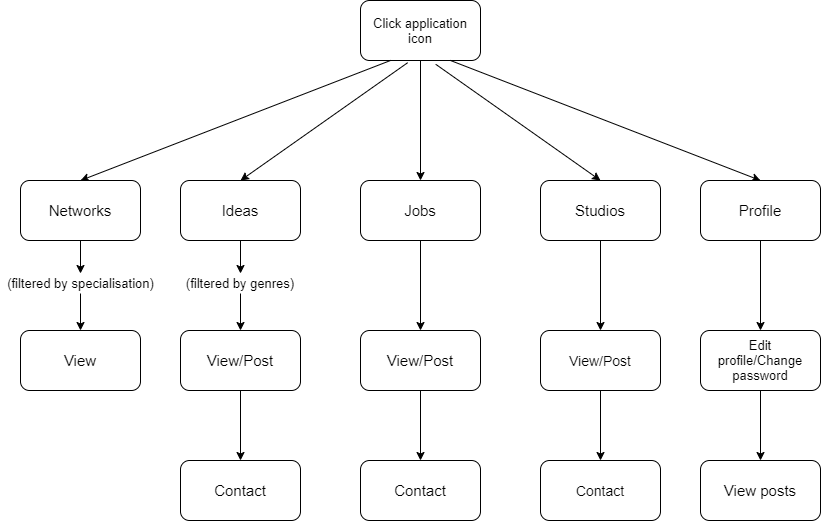

The diagram above was exported from draw.io. Its source (the exported page's mxGraphModel, read from the mxfile embedded in the PNG):
<mxGraphModel dx="1038" dy="607" grid="1" gridSize="10" guides="1" tooltips="1" connect="1" arrows="1" fold="1" page="1" pageScale="1" pageWidth="1100" pageHeight="1700" math="0" shadow="0">
  <root>
    <mxCell id="0" />
    <mxCell id="1" parent="0" />
    <mxCell id="2XLHAMi2q8DK6OE8NgBE-19" style="edgeStyle=orthogonalEdgeStyle;rounded=0;orthogonalLoop=1;jettySize=auto;html=1;entryX=0.5;entryY=0;entryDx=0;entryDy=0;" edge="1" parent="1" source="2XLHAMi2q8DK6OE8NgBE-2" target="2XLHAMi2q8DK6OE8NgBE-18">
      <mxGeometry relative="1" as="geometry" />
    </mxCell>
    <mxCell id="2XLHAMi2q8DK6OE8NgBE-2" value="" style="rounded=1;whiteSpace=wrap;html=1;" vertex="1" parent="1">
      <mxGeometry x="380" y="30" width="120" height="60" as="geometry" />
    </mxCell>
    <mxCell id="2XLHAMi2q8DK6OE8NgBE-3" value="&lt;font style=&quot;font-size: 13px&quot;&gt;Click application icon&lt;/font&gt;" style="text;html=1;strokeColor=none;fillColor=none;align=center;verticalAlign=middle;whiteSpace=wrap;rounded=0;" vertex="1" parent="1">
      <mxGeometry x="390" y="50" width="100" height="20" as="geometry" />
    </mxCell>
    <mxCell id="2XLHAMi2q8DK6OE8NgBE-7" value="" style="endArrow=classic;html=1;exitX=0.25;exitY=1;exitDx=0;exitDy=0;entryX=0.5;entryY=0;entryDx=0;entryDy=0;" edge="1" parent="1" source="2XLHAMi2q8DK6OE8NgBE-2" target="2XLHAMi2q8DK6OE8NgBE-12">
      <mxGeometry width="50" height="50" relative="1" as="geometry">
        <mxPoint x="300" y="180" as="sourcePoint" />
        <mxPoint x="180" y="200" as="targetPoint" />
      </mxGeometry>
    </mxCell>
    <mxCell id="2XLHAMi2q8DK6OE8NgBE-8" value="" style="endArrow=classic;html=1;exitX=0.393;exitY=1.037;exitDx=0;exitDy=0;exitPerimeter=0;entryX=0.5;entryY=0;entryDx=0;entryDy=0;" edge="1" parent="1" source="2XLHAMi2q8DK6OE8NgBE-2" target="2XLHAMi2q8DK6OE8NgBE-13">
      <mxGeometry width="50" height="50" relative="1" as="geometry">
        <mxPoint x="470" y="150" as="sourcePoint" />
        <mxPoint x="250" y="210" as="targetPoint" />
      </mxGeometry>
    </mxCell>
    <mxCell id="2XLHAMi2q8DK6OE8NgBE-9" value="" style="endArrow=classic;html=1;exitX=0.627;exitY=1.063;exitDx=0;exitDy=0;exitPerimeter=0;entryX=0.5;entryY=0;entryDx=0;entryDy=0;" edge="1" parent="1" source="2XLHAMi2q8DK6OE8NgBE-2" target="2XLHAMi2q8DK6OE8NgBE-16">
      <mxGeometry width="50" height="50" relative="1" as="geometry">
        <mxPoint x="510" y="180" as="sourcePoint" />
        <mxPoint x="560" y="200" as="targetPoint" />
      </mxGeometry>
    </mxCell>
    <mxCell id="2XLHAMi2q8DK6OE8NgBE-10" value="" style="endArrow=classic;html=1;exitX=0.75;exitY=1;exitDx=0;exitDy=0;entryX=0.5;entryY=0;entryDx=0;entryDy=0;" edge="1" parent="1" source="2XLHAMi2q8DK6OE8NgBE-2" target="2XLHAMi2q8DK6OE8NgBE-17">
      <mxGeometry width="50" height="50" relative="1" as="geometry">
        <mxPoint x="640" y="160" as="sourcePoint" />
        <mxPoint x="720" y="200" as="targetPoint" />
      </mxGeometry>
    </mxCell>
    <mxCell id="2XLHAMi2q8DK6OE8NgBE-51" style="edgeStyle=orthogonalEdgeStyle;rounded=0;orthogonalLoop=1;jettySize=auto;html=1;" edge="1" parent="1" source="2XLHAMi2q8DK6OE8NgBE-43">
      <mxGeometry relative="1" as="geometry">
        <mxPoint x="100" y="360" as="targetPoint" />
      </mxGeometry>
    </mxCell>
    <mxCell id="2XLHAMi2q8DK6OE8NgBE-12" value="" style="rounded=1;whiteSpace=wrap;html=1;" vertex="1" parent="1">
      <mxGeometry x="40" y="210" width="120" height="60" as="geometry" />
    </mxCell>
    <mxCell id="2XLHAMi2q8DK6OE8NgBE-61" style="edgeStyle=orthogonalEdgeStyle;rounded=0;orthogonalLoop=1;jettySize=auto;html=1;entryX=0.5;entryY=0;entryDx=0;entryDy=0;" edge="1" parent="1" source="2XLHAMi2q8DK6OE8NgBE-13" target="2XLHAMi2q8DK6OE8NgBE-56">
      <mxGeometry relative="1" as="geometry" />
    </mxCell>
    <mxCell id="2XLHAMi2q8DK6OE8NgBE-13" value="" style="rounded=1;whiteSpace=wrap;html=1;" vertex="1" parent="1">
      <mxGeometry x="200" y="210" width="120" height="60" as="geometry" />
    </mxCell>
    <mxCell id="2XLHAMi2q8DK6OE8NgBE-28" style="edgeStyle=orthogonalEdgeStyle;rounded=0;orthogonalLoop=1;jettySize=auto;html=1;" edge="1" parent="1" source="2XLHAMi2q8DK6OE8NgBE-16">
      <mxGeometry relative="1" as="geometry">
        <mxPoint x="620" y="360" as="targetPoint" />
      </mxGeometry>
    </mxCell>
    <mxCell id="2XLHAMi2q8DK6OE8NgBE-16" value="" style="rounded=1;whiteSpace=wrap;html=1;" vertex="1" parent="1">
      <mxGeometry x="560" y="210" width="120" height="60" as="geometry" />
    </mxCell>
    <mxCell id="2XLHAMi2q8DK6OE8NgBE-25" style="edgeStyle=orthogonalEdgeStyle;rounded=0;orthogonalLoop=1;jettySize=auto;html=1;entryX=0.5;entryY=0;entryDx=0;entryDy=0;" edge="1" parent="1" source="2XLHAMi2q8DK6OE8NgBE-17" target="2XLHAMi2q8DK6OE8NgBE-26">
      <mxGeometry relative="1" as="geometry">
        <mxPoint x="780" y="350" as="targetPoint" />
      </mxGeometry>
    </mxCell>
    <mxCell id="2XLHAMi2q8DK6OE8NgBE-17" value="" style="rounded=1;whiteSpace=wrap;html=1;" vertex="1" parent="1">
      <mxGeometry x="720" y="210" width="120" height="60" as="geometry" />
    </mxCell>
    <mxCell id="2XLHAMi2q8DK6OE8NgBE-35" style="edgeStyle=orthogonalEdgeStyle;rounded=0;orthogonalLoop=1;jettySize=auto;html=1;" edge="1" parent="1" source="2XLHAMi2q8DK6OE8NgBE-18">
      <mxGeometry relative="1" as="geometry">
        <mxPoint x="440" y="360" as="targetPoint" />
      </mxGeometry>
    </mxCell>
    <mxCell id="2XLHAMi2q8DK6OE8NgBE-18" value="" style="rounded=1;whiteSpace=wrap;html=1;" vertex="1" parent="1">
      <mxGeometry x="380" y="210" width="120" height="60" as="geometry" />
    </mxCell>
    <mxCell id="2XLHAMi2q8DK6OE8NgBE-20" value="&lt;font style=&quot;font-size: 15px&quot;&gt;Networks&lt;/font&gt;" style="text;html=1;strokeColor=none;fillColor=none;align=center;verticalAlign=middle;whiteSpace=wrap;rounded=0;" vertex="1" parent="1">
      <mxGeometry x="80" y="230" width="40" height="20" as="geometry" />
    </mxCell>
    <mxCell id="2XLHAMi2q8DK6OE8NgBE-21" value="&lt;font style=&quot;font-size: 15px&quot;&gt;Ideas&lt;/font&gt;" style="text;html=1;strokeColor=none;fillColor=none;align=center;verticalAlign=middle;whiteSpace=wrap;rounded=0;" vertex="1" parent="1">
      <mxGeometry x="240" y="230" width="40" height="20" as="geometry" />
    </mxCell>
    <mxCell id="2XLHAMi2q8DK6OE8NgBE-22" value="&lt;font style=&quot;font-size: 15px&quot;&gt;Jobs&lt;/font&gt;" style="text;html=1;strokeColor=none;fillColor=none;align=center;verticalAlign=middle;whiteSpace=wrap;rounded=0;" vertex="1" parent="1">
      <mxGeometry x="420" y="230" width="40" height="20" as="geometry" />
    </mxCell>
    <mxCell id="2XLHAMi2q8DK6OE8NgBE-23" value="&lt;font style=&quot;font-size: 15px&quot;&gt;Studios&lt;/font&gt;" style="text;html=1;strokeColor=none;fillColor=none;align=center;verticalAlign=middle;whiteSpace=wrap;rounded=0;" vertex="1" parent="1">
      <mxGeometry x="600" y="230" width="40" height="20" as="geometry" />
    </mxCell>
    <mxCell id="2XLHAMi2q8DK6OE8NgBE-24" value="&lt;font style=&quot;font-size: 15px&quot;&gt;Profile&lt;/font&gt;" style="text;html=1;strokeColor=none;fillColor=none;align=center;verticalAlign=middle;whiteSpace=wrap;rounded=0;" vertex="1" parent="1">
      <mxGeometry x="760" y="230" width="40" height="20" as="geometry" />
    </mxCell>
    <mxCell id="2XLHAMi2q8DK6OE8NgBE-57" style="edgeStyle=orthogonalEdgeStyle;rounded=0;orthogonalLoop=1;jettySize=auto;html=1;" edge="1" parent="1" source="2XLHAMi2q8DK6OE8NgBE-26">
      <mxGeometry relative="1" as="geometry">
        <mxPoint x="780" y="490" as="targetPoint" />
      </mxGeometry>
    </mxCell>
    <mxCell id="2XLHAMi2q8DK6OE8NgBE-26" value="" style="rounded=1;whiteSpace=wrap;html=1;" vertex="1" parent="1">
      <mxGeometry x="720" y="360" width="120" height="60" as="geometry" />
    </mxCell>
    <mxCell id="2XLHAMi2q8DK6OE8NgBE-27" value="&lt;font style=&quot;font-size: 13px&quot;&gt;Edit profile/Change password&lt;/font&gt;" style="text;html=1;strokeColor=none;fillColor=none;align=center;verticalAlign=middle;whiteSpace=wrap;rounded=0;" vertex="1" parent="1">
      <mxGeometry x="745" y="380" width="70" height="20" as="geometry" />
    </mxCell>
    <mxCell id="2XLHAMi2q8DK6OE8NgBE-32" style="edgeStyle=orthogonalEdgeStyle;rounded=0;orthogonalLoop=1;jettySize=auto;html=1;" edge="1" parent="1" source="2XLHAMi2q8DK6OE8NgBE-29">
      <mxGeometry relative="1" as="geometry">
        <mxPoint x="620" y="490" as="targetPoint" />
      </mxGeometry>
    </mxCell>
    <mxCell id="2XLHAMi2q8DK6OE8NgBE-29" value="" style="rounded=1;whiteSpace=wrap;html=1;" vertex="1" parent="1">
      <mxGeometry x="560" y="360" width="120" height="60" as="geometry" />
    </mxCell>
    <mxCell id="2XLHAMi2q8DK6OE8NgBE-30" value="&lt;font style=&quot;font-size: 14px&quot;&gt;View/Post&lt;/font&gt;" style="text;html=1;strokeColor=none;fillColor=none;align=center;verticalAlign=middle;whiteSpace=wrap;rounded=0;" vertex="1" parent="1">
      <mxGeometry x="600" y="380" width="40" height="20" as="geometry" />
    </mxCell>
    <mxCell id="2XLHAMi2q8DK6OE8NgBE-33" value="" style="rounded=1;whiteSpace=wrap;html=1;" vertex="1" parent="1">
      <mxGeometry x="560" y="490" width="120" height="60" as="geometry" />
    </mxCell>
    <mxCell id="2XLHAMi2q8DK6OE8NgBE-34" value="&lt;font style=&quot;font-size: 14px&quot;&gt;Contact&lt;/font&gt;" style="text;html=1;strokeColor=none;fillColor=none;align=center;verticalAlign=middle;whiteSpace=wrap;rounded=0;" vertex="1" parent="1">
      <mxGeometry x="600" y="510" width="40" height="20" as="geometry" />
    </mxCell>
    <mxCell id="2XLHAMi2q8DK6OE8NgBE-40" style="edgeStyle=orthogonalEdgeStyle;rounded=0;orthogonalLoop=1;jettySize=auto;html=1;" edge="1" parent="1" source="2XLHAMi2q8DK6OE8NgBE-36">
      <mxGeometry relative="1" as="geometry">
        <mxPoint x="440" y="490" as="targetPoint" />
      </mxGeometry>
    </mxCell>
    <mxCell id="2XLHAMi2q8DK6OE8NgBE-36" value="" style="rounded=1;whiteSpace=wrap;html=1;" vertex="1" parent="1">
      <mxGeometry x="380" y="360" width="120" height="60" as="geometry" />
    </mxCell>
    <mxCell id="2XLHAMi2q8DK6OE8NgBE-39" value="&lt;font style=&quot;font-size: 15px&quot;&gt;View/Post&lt;/font&gt;" style="text;html=1;strokeColor=none;fillColor=none;align=center;verticalAlign=middle;whiteSpace=wrap;rounded=0;" vertex="1" parent="1">
      <mxGeometry x="420" y="380" width="40" height="20" as="geometry" />
    </mxCell>
    <mxCell id="2XLHAMi2q8DK6OE8NgBE-41" value="" style="rounded=1;whiteSpace=wrap;html=1;" vertex="1" parent="1">
      <mxGeometry x="380" y="490" width="120" height="60" as="geometry" />
    </mxCell>
    <mxCell id="2XLHAMi2q8DK6OE8NgBE-42" value="&lt;font style=&quot;font-size: 15px&quot;&gt;Contact&lt;/font&gt;" style="text;html=1;strokeColor=none;fillColor=none;align=center;verticalAlign=middle;whiteSpace=wrap;rounded=0;" vertex="1" parent="1">
      <mxGeometry x="420" y="510" width="40" height="20" as="geometry" />
    </mxCell>
    <mxCell id="2XLHAMi2q8DK6OE8NgBE-47" style="edgeStyle=orthogonalEdgeStyle;rounded=0;orthogonalLoop=1;jettySize=auto;html=1;" edge="1" parent="1" source="2XLHAMi2q8DK6OE8NgBE-45">
      <mxGeometry relative="1" as="geometry">
        <mxPoint x="260" y="490" as="targetPoint" />
      </mxGeometry>
    </mxCell>
    <mxCell id="2XLHAMi2q8DK6OE8NgBE-45" value="" style="rounded=1;whiteSpace=wrap;html=1;" vertex="1" parent="1">
      <mxGeometry x="200" y="360" width="120" height="60" as="geometry" />
    </mxCell>
    <mxCell id="2XLHAMi2q8DK6OE8NgBE-46" value="&lt;span style=&quot;font-size: 15px&quot;&gt;View/Post&lt;/span&gt;" style="text;html=1;strokeColor=none;fillColor=none;align=center;verticalAlign=middle;whiteSpace=wrap;rounded=0;" vertex="1" parent="1">
      <mxGeometry x="240" y="380" width="40" height="20" as="geometry" />
    </mxCell>
    <mxCell id="2XLHAMi2q8DK6OE8NgBE-48" value="" style="rounded=1;whiteSpace=wrap;html=1;" vertex="1" parent="1">
      <mxGeometry x="200" y="490" width="120" height="60" as="geometry" />
    </mxCell>
    <mxCell id="2XLHAMi2q8DK6OE8NgBE-49" value="&lt;font style=&quot;font-size: 15px&quot;&gt;Contact&lt;/font&gt;" style="text;html=1;strokeColor=none;fillColor=none;align=center;verticalAlign=middle;whiteSpace=wrap;rounded=0;" vertex="1" parent="1">
      <mxGeometry x="240" y="510" width="40" height="20" as="geometry" />
    </mxCell>
    <mxCell id="2XLHAMi2q8DK6OE8NgBE-53" value="" style="rounded=1;whiteSpace=wrap;html=1;" vertex="1" parent="1">
      <mxGeometry x="40" y="360" width="120" height="60" as="geometry" />
    </mxCell>
    <mxCell id="2XLHAMi2q8DK6OE8NgBE-54" value="&lt;font style=&quot;font-size: 15px&quot;&gt;View&lt;/font&gt;" style="text;html=1;strokeColor=none;fillColor=none;align=center;verticalAlign=middle;whiteSpace=wrap;rounded=0;" vertex="1" parent="1">
      <mxGeometry x="80" y="380" width="40" height="20" as="geometry" />
    </mxCell>
    <mxCell id="2XLHAMi2q8DK6OE8NgBE-43" value="&lt;font style=&quot;font-size: 13px&quot;&gt;(filtered by specialisation)&lt;/font&gt;" style="text;html=1;align=center;verticalAlign=middle;resizable=0;points=[];autosize=1;" vertex="1" parent="1">
      <mxGeometry x="20" y="303" width="160" height="20" as="geometry" />
    </mxCell>
    <mxCell id="2XLHAMi2q8DK6OE8NgBE-55" style="edgeStyle=orthogonalEdgeStyle;rounded=0;orthogonalLoop=1;jettySize=auto;html=1;" edge="1" parent="1" source="2XLHAMi2q8DK6OE8NgBE-12" target="2XLHAMi2q8DK6OE8NgBE-43">
      <mxGeometry relative="1" as="geometry">
        <mxPoint x="100" y="360" as="targetPoint" />
        <mxPoint x="100" y="270" as="sourcePoint" />
      </mxGeometry>
    </mxCell>
    <mxCell id="2XLHAMi2q8DK6OE8NgBE-62" style="edgeStyle=orthogonalEdgeStyle;rounded=0;orthogonalLoop=1;jettySize=auto;html=1;entryX=0.5;entryY=0;entryDx=0;entryDy=0;" edge="1" parent="1" source="2XLHAMi2q8DK6OE8NgBE-56" target="2XLHAMi2q8DK6OE8NgBE-45">
      <mxGeometry relative="1" as="geometry" />
    </mxCell>
    <mxCell id="2XLHAMi2q8DK6OE8NgBE-56" value="&lt;span style=&quot;font-size: 13px&quot;&gt;(filtered by genres)&lt;/span&gt;" style="text;html=1;strokeColor=none;fillColor=none;align=center;verticalAlign=middle;whiteSpace=wrap;rounded=0;" vertex="1" parent="1">
      <mxGeometry x="200" y="303" width="120" height="20" as="geometry" />
    </mxCell>
    <mxCell id="2XLHAMi2q8DK6OE8NgBE-58" value="" style="rounded=1;whiteSpace=wrap;html=1;" vertex="1" parent="1">
      <mxGeometry x="720" y="490" width="120" height="60" as="geometry" />
    </mxCell>
    <mxCell id="2XLHAMi2q8DK6OE8NgBE-59" value="&lt;font style=&quot;font-size: 15px&quot;&gt;View posts&lt;/font&gt;" style="text;html=1;strokeColor=none;fillColor=none;align=center;verticalAlign=middle;whiteSpace=wrap;rounded=0;" vertex="1" parent="1">
      <mxGeometry x="740" y="510" width="80" height="20" as="geometry" />
    </mxCell>
  </root>
</mxGraphModel>